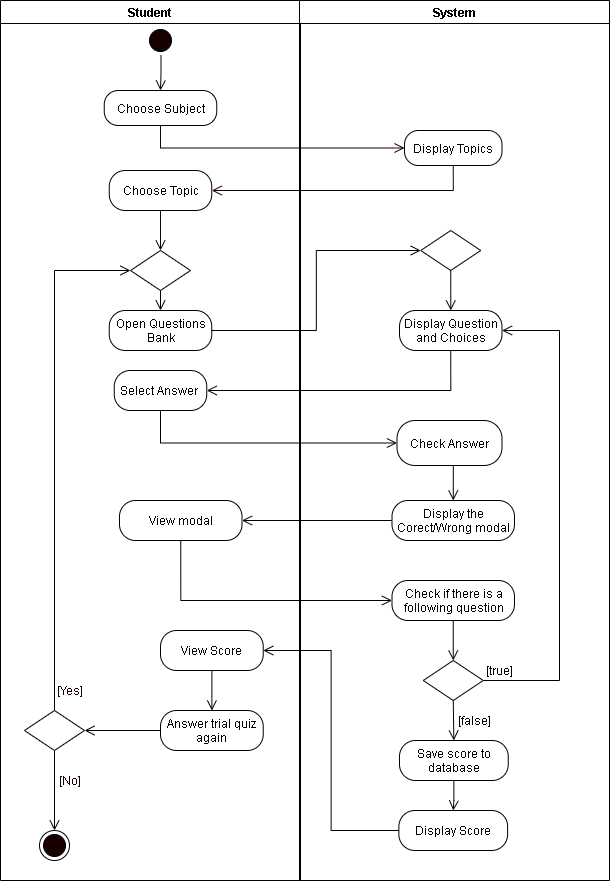

The diagram above was exported from draw.io. Its source (the exported page's mxGraphModel, read from the mxfile embedded in the PNG):
<mxGraphModel dx="926" dy="626" grid="1" gridSize="10" guides="1" tooltips="1" connect="1" arrows="1" fold="1" page="1" pageScale="1" pageWidth="850" pageHeight="1100" math="0" shadow="0">
  <root>
    <mxCell id="9SPK_Vc43-WRPLFOD8kL-0" />
    <mxCell id="9SPK_Vc43-WRPLFOD8kL-1" parent="9SPK_Vc43-WRPLFOD8kL-0" />
    <mxCell id="9SPK_Vc43-WRPLFOD8kL-2" value="Student" style="swimlane;startSize=23;" parent="9SPK_Vc43-WRPLFOD8kL-1" vertex="1">
      <mxGeometry x="111" y="20" width="300" height="880" as="geometry" />
    </mxCell>
    <mxCell id="9SPK_Vc43-WRPLFOD8kL-3" value="" style="ellipse;html=1;shape=startState;fillColor=#190000;" parent="9SPK_Vc43-WRPLFOD8kL-2" vertex="1">
      <mxGeometry x="145" y="25" width="30" height="30" as="geometry" />
    </mxCell>
    <mxCell id="9SPK_Vc43-WRPLFOD8kL-4" value="" style="edgeStyle=orthogonalEdgeStyle;html=1;verticalAlign=bottom;endArrow=open;endSize=8;entryX=0.5;entryY=0;entryDx=0;entryDy=0;rounded=0;" parent="9SPK_Vc43-WRPLFOD8kL-2" target="9SPK_Vc43-WRPLFOD8kL-6" edge="1">
      <mxGeometry relative="1" as="geometry">
        <mxPoint x="160.5" y="95" as="targetPoint" />
        <mxPoint x="160.5" y="55" as="sourcePoint" />
      </mxGeometry>
    </mxCell>
    <mxCell id="9SPK_Vc43-WRPLFOD8kL-6" value="Choose Subject" style="rounded=1;whiteSpace=wrap;html=1;arcSize=40;" parent="9SPK_Vc43-WRPLFOD8kL-2" vertex="1">
      <mxGeometry x="103.75" y="90" width="112.5" height="35" as="geometry" />
    </mxCell>
    <mxCell id="9SPK_Vc43-WRPLFOD8kL-7" style="edgeStyle=orthogonalEdgeStyle;rounded=0;orthogonalLoop=1;jettySize=auto;html=1;exitX=0.5;exitY=1;exitDx=0;exitDy=0;fontColor=#FFFFFF;endArrow=open;endFill=0;endSize=8;strokeColor=#190000;" parent="9SPK_Vc43-WRPLFOD8kL-2" source="9SPK_Vc43-WRPLFOD8kL-8" edge="1">
      <mxGeometry relative="1" as="geometry">
        <mxPoint x="160" y="250" as="targetPoint" />
      </mxGeometry>
    </mxCell>
    <mxCell id="9SPK_Vc43-WRPLFOD8kL-8" value="Choose Topic" style="rounded=1;whiteSpace=wrap;html=1;arcSize=40;" parent="9SPK_Vc43-WRPLFOD8kL-2" vertex="1">
      <mxGeometry x="108.75" y="170" width="102.5" height="40" as="geometry" />
    </mxCell>
    <mxCell id="9SPK_Vc43-WRPLFOD8kL-9" value="Open Questions Bank" style="rounded=1;whiteSpace=wrap;html=1;arcSize=40;" parent="9SPK_Vc43-WRPLFOD8kL-2" vertex="1">
      <mxGeometry x="108.75" y="310" width="102.5" height="40" as="geometry" />
    </mxCell>
    <mxCell id="9SPK_Vc43-WRPLFOD8kL-10" value="Select Answer&amp;nbsp;" style="rounded=1;whiteSpace=wrap;html=1;arcSize=40;" parent="9SPK_Vc43-WRPLFOD8kL-2" vertex="1">
      <mxGeometry x="113.75" y="370" width="92.5" height="40" as="geometry" />
    </mxCell>
    <mxCell id="9SPK_Vc43-WRPLFOD8kL-12" style="edgeStyle=orthogonalEdgeStyle;rounded=0;orthogonalLoop=1;jettySize=auto;html=1;exitX=0.5;exitY=1;exitDx=0;exitDy=0;entryX=0.5;entryY=0;entryDx=0;entryDy=0;endArrow=open;endFill=0;endSize=8;" parent="9SPK_Vc43-WRPLFOD8kL-2" source="9SPK_Vc43-WRPLFOD8kL-13" target="9SPK_Vc43-WRPLFOD8kL-9" edge="1">
      <mxGeometry relative="1" as="geometry" />
    </mxCell>
    <mxCell id="9SPK_Vc43-WRPLFOD8kL-13" value="" style="rhombus;whiteSpace=wrap;html=1;" parent="9SPK_Vc43-WRPLFOD8kL-2" vertex="1">
      <mxGeometry x="130" y="250" width="60" height="40" as="geometry" />
    </mxCell>
    <mxCell id="4VrR4iobImMc_wgSsrPQ-10" style="edgeStyle=orthogonalEdgeStyle;rounded=0;orthogonalLoop=1;jettySize=auto;html=1;exitX=0.5;exitY=1;exitDx=0;exitDy=0;entryX=0.5;entryY=0;entryDx=0;entryDy=0;endArrow=open;endFill=0;endSize=8;" parent="9SPK_Vc43-WRPLFOD8kL-2" source="9SPK_Vc43-WRPLFOD8kL-33" target="9SPK_Vc43-WRPLFOD8kL-35" edge="1">
      <mxGeometry relative="1" as="geometry" />
    </mxCell>
    <mxCell id="9SPK_Vc43-WRPLFOD8kL-33" value="" style="rhombus;whiteSpace=wrap;html=1;" parent="9SPK_Vc43-WRPLFOD8kL-2" vertex="1">
      <mxGeometry x="24" y="710" width="60" height="40" as="geometry" />
    </mxCell>
    <mxCell id="9SPK_Vc43-WRPLFOD8kL-55" style="edgeStyle=orthogonalEdgeStyle;rounded=0;jumpStyle=arc;jumpSize=14;orthogonalLoop=1;jettySize=auto;html=1;exitX=0.5;exitY=0;exitDx=0;exitDy=0;entryX=0;entryY=0.5;entryDx=0;entryDy=0;endArrow=open;endFill=0;startSize=9;endSize=8;" parent="9SPK_Vc43-WRPLFOD8kL-2" source="9SPK_Vc43-WRPLFOD8kL-33" target="9SPK_Vc43-WRPLFOD8kL-13" edge="1">
      <mxGeometry relative="1" as="geometry" />
    </mxCell>
    <mxCell id="9SPK_Vc43-WRPLFOD8kL-36" value="&lt;font color=&quot;#190000&quot;&gt;[Yes]&lt;/font&gt;" style="text;html=1;align=center;verticalAlign=middle;resizable=0;points=[];autosize=1;strokeColor=none;fontColor=#FFFFFF;" parent="9SPK_Vc43-WRPLFOD8kL-2" vertex="1">
      <mxGeometry x="48.75" y="680" width="40" height="20" as="geometry" />
    </mxCell>
    <mxCell id="9SPK_Vc43-WRPLFOD8kL-35" value="" style="ellipse;html=1;shape=endState;fillColor=#190000;" parent="9SPK_Vc43-WRPLFOD8kL-2" vertex="1">
      <mxGeometry x="39" y="830" width="30" height="30" as="geometry" />
    </mxCell>
    <mxCell id="9SPK_Vc43-WRPLFOD8kL-37" value="&lt;font color=&quot;#190000&quot;&gt;[No]&lt;/font&gt;" style="text;html=1;align=center;verticalAlign=middle;resizable=0;points=[];autosize=1;strokeColor=none;fontColor=#FFFFFF;" parent="9SPK_Vc43-WRPLFOD8kL-2" vertex="1">
      <mxGeometry x="48.75" y="770" width="40" height="20" as="geometry" />
    </mxCell>
    <mxCell id="4VrR4iobImMc_wgSsrPQ-9" style="edgeStyle=orthogonalEdgeStyle;rounded=0;orthogonalLoop=1;jettySize=auto;html=1;exitX=0;exitY=0.5;exitDx=0;exitDy=0;entryX=1;entryY=0.5;entryDx=0;entryDy=0;endArrow=open;endFill=0;endSize=8;" parent="9SPK_Vc43-WRPLFOD8kL-2" source="U_CiN0SDv9xRTAexaMif-8" target="9SPK_Vc43-WRPLFOD8kL-33" edge="1">
      <mxGeometry relative="1" as="geometry" />
    </mxCell>
    <mxCell id="U_CiN0SDv9xRTAexaMif-9" style="edgeStyle=orthogonalEdgeStyle;rounded=0;orthogonalLoop=1;jettySize=auto;html=1;exitX=0.5;exitY=1;exitDx=0;exitDy=0;entryX=0.5;entryY=0;entryDx=0;entryDy=0;endArrow=open;endFill=0;endSize=8;" edge="1" parent="9SPK_Vc43-WRPLFOD8kL-2" source="4VrR4iobImMc_wgSsrPQ-8" target="U_CiN0SDv9xRTAexaMif-8">
      <mxGeometry relative="1" as="geometry" />
    </mxCell>
    <mxCell id="4VrR4iobImMc_wgSsrPQ-8" value="View Score" style="rounded=1;whiteSpace=wrap;html=1;arcSize=40;" parent="9SPK_Vc43-WRPLFOD8kL-2" vertex="1">
      <mxGeometry x="160" y="630" width="102.75" height="40" as="geometry" />
    </mxCell>
    <mxCell id="U_CiN0SDv9xRTAexaMif-8" value="Answer trial quiz again" style="rounded=1;whiteSpace=wrap;html=1;arcSize=40;" vertex="1" parent="9SPK_Vc43-WRPLFOD8kL-2">
      <mxGeometry x="160" y="710" width="102.75" height="40" as="geometry" />
    </mxCell>
    <mxCell id="kr04YPCiFrjeQ48-rswm-0" value="View modal" style="rounded=1;whiteSpace=wrap;html=1;arcSize=40;" vertex="1" parent="9SPK_Vc43-WRPLFOD8kL-2">
      <mxGeometry x="119" y="500" width="122.5" height="40" as="geometry" />
    </mxCell>
    <mxCell id="9SPK_Vc43-WRPLFOD8kL-19" value="System" style="swimlane;" parent="9SPK_Vc43-WRPLFOD8kL-1" vertex="1">
      <mxGeometry x="410" y="20" width="310" height="880" as="geometry" />
    </mxCell>
    <mxCell id="9SPK_Vc43-WRPLFOD8kL-21" value="Display Topics" style="rounded=1;whiteSpace=wrap;html=1;arcSize=40;" parent="9SPK_Vc43-WRPLFOD8kL-19" vertex="1">
      <mxGeometry x="105" y="130" width="97.5" height="35" as="geometry" />
    </mxCell>
    <mxCell id="9SPK_Vc43-WRPLFOD8kL-27" value="Display the Corect/Wrong modal" style="rounded=1;whiteSpace=wrap;html=1;arcSize=40;" parent="9SPK_Vc43-WRPLFOD8kL-19" vertex="1">
      <mxGeometry x="92.5" y="500" width="122.5" height="40" as="geometry" />
    </mxCell>
    <mxCell id="9SPK_Vc43-WRPLFOD8kL-32" value="Display Score" style="rounded=1;whiteSpace=wrap;html=1;arcSize=40;" parent="9SPK_Vc43-WRPLFOD8kL-19" vertex="1">
      <mxGeometry x="99.38" y="810" width="108.75" height="40" as="geometry" />
    </mxCell>
    <mxCell id="9SPK_Vc43-WRPLFOD8kL-22" value="Display Question and Choices" style="rounded=1;whiteSpace=wrap;html=1;arcSize=40;" parent="9SPK_Vc43-WRPLFOD8kL-19" vertex="1">
      <mxGeometry x="100" y="310" width="102.5" height="40" as="geometry" />
    </mxCell>
    <mxCell id="9SPK_Vc43-WRPLFOD8kL-56" style="edgeStyle=orthogonalEdgeStyle;rounded=0;jumpStyle=arc;jumpSize=14;orthogonalLoop=1;jettySize=auto;html=1;exitX=0.5;exitY=1;exitDx=0;exitDy=0;endArrow=open;endFill=0;startSize=9;endSize=8;" parent="9SPK_Vc43-WRPLFOD8kL-19" source="9SPK_Vc43-WRPLFOD8kL-57" target="9SPK_Vc43-WRPLFOD8kL-22" edge="1">
      <mxGeometry relative="1" as="geometry" />
    </mxCell>
    <mxCell id="9SPK_Vc43-WRPLFOD8kL-57" value="" style="rhombus;whiteSpace=wrap;html=1;" parent="9SPK_Vc43-WRPLFOD8kL-19" vertex="1">
      <mxGeometry x="121.25" y="230" width="60" height="40" as="geometry" />
    </mxCell>
    <mxCell id="4VrR4iobImMc_wgSsrPQ-3" style="edgeStyle=orthogonalEdgeStyle;rounded=0;orthogonalLoop=1;jettySize=auto;html=1;exitX=0.5;exitY=1;exitDx=0;exitDy=0;entryX=0.5;entryY=0;entryDx=0;entryDy=0;endArrow=open;endFill=0;endSize=8;" parent="9SPK_Vc43-WRPLFOD8kL-19" source="4VrR4iobImMc_wgSsrPQ-2" target="9SPK_Vc43-WRPLFOD8kL-27" edge="1">
      <mxGeometry relative="1" as="geometry">
        <mxPoint x="181.25" y="490" as="targetPoint" />
      </mxGeometry>
    </mxCell>
    <mxCell id="4VrR4iobImMc_wgSsrPQ-2" value="Check Answer" style="rounded=1;whiteSpace=wrap;html=1;arcSize=40;" parent="9SPK_Vc43-WRPLFOD8kL-19" vertex="1">
      <mxGeometry x="97.5" y="420" width="105" height="45" as="geometry" />
    </mxCell>
    <mxCell id="gNfsW891UFXqQL4jsgNE-1" style="edgeStyle=orthogonalEdgeStyle;rounded=0;orthogonalLoop=1;jettySize=auto;html=1;exitX=0.5;exitY=1;exitDx=0;exitDy=0;endArrow=open;endFill=0;endSize=8;" parent="9SPK_Vc43-WRPLFOD8kL-19" source="gNfsW891UFXqQL4jsgNE-0" target="9SPK_Vc43-WRPLFOD8kL-32" edge="1">
      <mxGeometry relative="1" as="geometry" />
    </mxCell>
    <mxCell id="gNfsW891UFXqQL4jsgNE-0" value="Save score to database" style="rounded=1;whiteSpace=wrap;html=1;arcSize=40;" parent="9SPK_Vc43-WRPLFOD8kL-19" vertex="1">
      <mxGeometry x="100" y="740" width="108.75" height="40" as="geometry" />
    </mxCell>
    <mxCell id="U_CiN0SDv9xRTAexaMif-4" style="edgeStyle=orthogonalEdgeStyle;rounded=0;orthogonalLoop=1;jettySize=auto;html=1;exitX=1;exitY=0.5;exitDx=0;exitDy=0;entryX=1;entryY=0.5;entryDx=0;entryDy=0;endArrow=open;endFill=0;endSize=8;" edge="1" parent="9SPK_Vc43-WRPLFOD8kL-19" source="9SPK_Vc43-WRPLFOD8kL-15" target="9SPK_Vc43-WRPLFOD8kL-22">
      <mxGeometry relative="1" as="geometry">
        <Array as="points">
          <mxPoint x="260" y="680" />
          <mxPoint x="260" y="330" />
        </Array>
      </mxGeometry>
    </mxCell>
    <mxCell id="9SPK_Vc43-WRPLFOD8kL-15" value="" style="rhombus;whiteSpace=wrap;html=1;" parent="9SPK_Vc43-WRPLFOD8kL-19" vertex="1">
      <mxGeometry x="123.75" y="660" width="60" height="40" as="geometry" />
    </mxCell>
    <mxCell id="U_CiN0SDv9xRTAexaMif-2" style="edgeStyle=orthogonalEdgeStyle;rounded=0;orthogonalLoop=1;jettySize=auto;html=1;exitX=0.5;exitY=1;exitDx=0;exitDy=0;entryX=0.5;entryY=0;entryDx=0;entryDy=0;endArrow=open;endFill=0;endSize=8;" edge="1" parent="9SPK_Vc43-WRPLFOD8kL-19" source="U_CiN0SDv9xRTAexaMif-0" target="9SPK_Vc43-WRPLFOD8kL-15">
      <mxGeometry relative="1" as="geometry" />
    </mxCell>
    <mxCell id="U_CiN0SDv9xRTAexaMif-0" value="Check if there is a following question" style="rounded=1;whiteSpace=wrap;html=1;arcSize=40;" vertex="1" parent="9SPK_Vc43-WRPLFOD8kL-19">
      <mxGeometry x="92.5" y="580" width="122.5" height="40" as="geometry" />
    </mxCell>
    <mxCell id="9SPK_Vc43-WRPLFOD8kL-14" style="edgeStyle=orthogonalEdgeStyle;rounded=0;jumpStyle=arc;jumpSize=14;orthogonalLoop=1;jettySize=auto;html=1;exitX=0.5;exitY=1;exitDx=0;exitDy=0;endArrow=open;endFill=0;startSize=9;endSize=8;entryX=0.5;entryY=0;entryDx=0;entryDy=0;" parent="9SPK_Vc43-WRPLFOD8kL-19" source="9SPK_Vc43-WRPLFOD8kL-15" target="gNfsW891UFXqQL4jsgNE-0" edge="1">
      <mxGeometry relative="1" as="geometry">
        <mxPoint x="-126.5" y="630" as="targetPoint" />
      </mxGeometry>
    </mxCell>
    <mxCell id="U_CiN0SDv9xRTAexaMif-6" value="[false]" style="text;html=1;align=center;verticalAlign=middle;resizable=0;points=[];autosize=1;strokeColor=none;" vertex="1" parent="9SPK_Vc43-WRPLFOD8kL-19">
      <mxGeometry x="150" y="710" width="50" height="20" as="geometry" />
    </mxCell>
    <mxCell id="9SPK_Vc43-WRPLFOD8kL-43" style="edgeStyle=orthogonalEdgeStyle;rounded=0;orthogonalLoop=1;jettySize=auto;html=1;exitX=0.5;exitY=1;exitDx=0;exitDy=0;entryX=0;entryY=0.5;entryDx=0;entryDy=0;fontColor=#FFFFFF;endArrow=open;endFill=0;endSize=8;strokeColor=#190000;" parent="9SPK_Vc43-WRPLFOD8kL-1" source="9SPK_Vc43-WRPLFOD8kL-6" target="9SPK_Vc43-WRPLFOD8kL-21" edge="1">
      <mxGeometry relative="1" as="geometry" />
    </mxCell>
    <mxCell id="9SPK_Vc43-WRPLFOD8kL-44" style="edgeStyle=orthogonalEdgeStyle;rounded=0;orthogonalLoop=1;jettySize=auto;html=1;exitX=0.5;exitY=1;exitDx=0;exitDy=0;entryX=1;entryY=0.5;entryDx=0;entryDy=0;fontColor=#FFFFFF;endArrow=open;endFill=0;endSize=8;strokeColor=#190000;" parent="9SPK_Vc43-WRPLFOD8kL-1" source="9SPK_Vc43-WRPLFOD8kL-21" target="9SPK_Vc43-WRPLFOD8kL-8" edge="1">
      <mxGeometry relative="1" as="geometry" />
    </mxCell>
    <mxCell id="9SPK_Vc43-WRPLFOD8kL-45" style="edgeStyle=orthogonalEdgeStyle;rounded=0;orthogonalLoop=1;jettySize=auto;html=1;exitX=0.5;exitY=1;exitDx=0;exitDy=0;entryX=1;entryY=0.5;entryDx=0;entryDy=0;endArrow=open;endFill=0;endSize=8;" parent="9SPK_Vc43-WRPLFOD8kL-1" source="9SPK_Vc43-WRPLFOD8kL-22" target="9SPK_Vc43-WRPLFOD8kL-10" edge="1">
      <mxGeometry relative="1" as="geometry" />
    </mxCell>
    <mxCell id="9SPK_Vc43-WRPLFOD8kL-58" value="" style="edgeStyle=orthogonalEdgeStyle;rounded=0;orthogonalLoop=1;jettySize=auto;html=1;exitX=1;exitY=0.5;exitDx=0;exitDy=0;endArrow=open;endFill=0;endSize=8;entryX=0;entryY=0.5;entryDx=0;entryDy=0;" parent="9SPK_Vc43-WRPLFOD8kL-1" source="9SPK_Vc43-WRPLFOD8kL-9" target="9SPK_Vc43-WRPLFOD8kL-57" edge="1">
      <mxGeometry relative="1" as="geometry">
        <mxPoint x="321.25" y="350" as="sourcePoint" />
        <mxPoint x="546.3" y="410" as="targetPoint" />
      </mxGeometry>
    </mxCell>
    <mxCell id="4VrR4iobImMc_wgSsrPQ-4" style="edgeStyle=orthogonalEdgeStyle;rounded=0;orthogonalLoop=1;jettySize=auto;html=1;exitX=0.5;exitY=1;exitDx=0;exitDy=0;entryX=0;entryY=0.5;entryDx=0;entryDy=0;endArrow=open;endFill=0;endSize=8;" parent="9SPK_Vc43-WRPLFOD8kL-1" source="9SPK_Vc43-WRPLFOD8kL-10" target="4VrR4iobImMc_wgSsrPQ-2" edge="1">
      <mxGeometry relative="1" as="geometry" />
    </mxCell>
    <mxCell id="4VrR4iobImMc_wgSsrPQ-7" style="edgeStyle=orthogonalEdgeStyle;rounded=0;orthogonalLoop=1;jettySize=auto;html=1;exitX=0;exitY=0.5;exitDx=0;exitDy=0;endArrow=open;endFill=0;endSize=8;entryX=1;entryY=0.5;entryDx=0;entryDy=0;" parent="9SPK_Vc43-WRPLFOD8kL-1" source="9SPK_Vc43-WRPLFOD8kL-32" target="4VrR4iobImMc_wgSsrPQ-8" edge="1">
      <mxGeometry relative="1" as="geometry">
        <mxPoint x="473.75" y="890" as="targetPoint" />
      </mxGeometry>
    </mxCell>
    <mxCell id="U_CiN0SDv9xRTAexaMif-5" value="[true]" style="text;html=1;align=center;verticalAlign=middle;resizable=0;points=[];autosize=1;strokeColor=none;" vertex="1" parent="9SPK_Vc43-WRPLFOD8kL-1">
      <mxGeometry x="590" y="680" width="40" height="20" as="geometry" />
    </mxCell>
    <mxCell id="kr04YPCiFrjeQ48-rswm-1" style="edgeStyle=orthogonalEdgeStyle;rounded=0;orthogonalLoop=1;jettySize=auto;html=1;exitX=0;exitY=0.5;exitDx=0;exitDy=0;entryX=1;entryY=0.5;entryDx=0;entryDy=0;endArrow=open;endFill=0;endSize=8;" edge="1" parent="9SPK_Vc43-WRPLFOD8kL-1" source="9SPK_Vc43-WRPLFOD8kL-27" target="kr04YPCiFrjeQ48-rswm-0">
      <mxGeometry relative="1" as="geometry" />
    </mxCell>
    <mxCell id="kr04YPCiFrjeQ48-rswm-2" style="edgeStyle=orthogonalEdgeStyle;rounded=0;orthogonalLoop=1;jettySize=auto;html=1;exitX=0.5;exitY=1;exitDx=0;exitDy=0;entryX=0;entryY=0.5;entryDx=0;entryDy=0;endArrow=open;endFill=0;endSize=8;" edge="1" parent="9SPK_Vc43-WRPLFOD8kL-1" source="kr04YPCiFrjeQ48-rswm-0" target="U_CiN0SDv9xRTAexaMif-0">
      <mxGeometry relative="1" as="geometry" />
    </mxCell>
  </root>
</mxGraphModel>